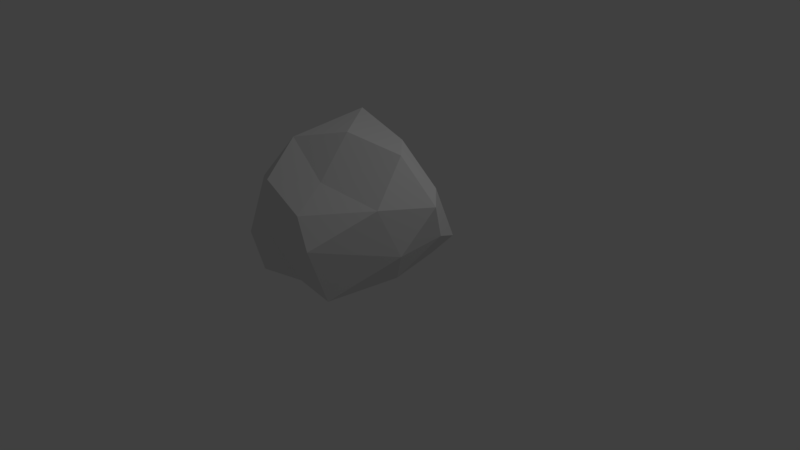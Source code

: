 # Source: Rock2.blend  (saved by Blender 2.79.7; exported with 4.5.12 LTS)
import bpy
from mathutils import Matrix  # noqa: F401  (used for matrix-valued properties, if any)

bpy.ops.wm.read_factory_settings(use_empty=True)
scene = bpy.context.scene
scene.name = 'Scene'

# ---- collections
col_collection_1 = bpy.data.collections.new('Collection 1'); scene.collection.children.link(col_collection_1)

# ---- world
world_world = bpy.data.worlds.new('World'); scene.world = world_world
world_world.color = (0.05088, 0.05088, 0.05088)
world_world.use_sun_shadow = False
world_world.sun_shadow_jitter_overblur = 0.0
world_world.cycles.sampling_method = 'MANUAL'

# ---- cameras
cam_camera = bpy.data.cameras.new('Camera')
cam_camera.clip_end = 100.0
cam_camera.lens = 35.0
cam_camera.sensor_width = 32.0
cam_camera.sensor_height = 18.0
cam_camera.ortho_scale = 7.314
cam_camera.dof.focus_distance = 0.0

# ---- lights
light_lamp = bpy.data.lights.new('Lamp', 'POINT')
light_lamp.transmission_factor = 0.0
light_lamp.cutoff_distance = 30.0
light_lamp.energy = 100.0
light_lamp.shadow_buffer_clip_start = 1.001
light_lamp.shadow_soft_size = 0.1
light_lamp.shadow_maximum_resolution = 0.006
light_lamp.use_absolute_resolution = True

# ---- meshes
me_icosphere = bpy.data.meshes.new('Icosphere')
me_icosphere.from_pydata([(-0.2749, -0.2266, -0.6938), (0.6411, -0.7435, -0.6615), (-0.1141, -1.022, -0.4472), (-0.8944, 0.0, -0.4472), (-0.2764, 1.402, -0.1876), (0.8988, 0.595, -0.4472), (0.3459, -0.8769, 0.3142), (-0.8468, -0.4539, 0.289), (-0.7087, 0.6892, 0.4005), (0.2367, 1.238, 0.006333), (1.238, 0.3007, 0.3446), (0.1697, -0.01336, 0.9928), (-0.1625, -0.7062, -0.6689), (0.4253, -0.309, -0.6051), (0.2629, -0.809, -0.5257), (0.9471, 0.0, -0.5257), (0.3157, 0.309, -0.6264), (-0.7489, -0.2759, -0.6114), (-0.6882, -0.5, -0.5257), (-0.1625, 0.5, -0.5713), (-0.5448, 0.7908, -0.3451), (0.2629, 0.943, -0.5257), (1.11, -0.08837, -0.1668), (1.102, 0.5288, -0.1306), (0.0, -1.0, 0.0), (0.5878, -0.952, 0.0), (-0.7456, 0.003679, -0.2014), (-0.6307, -0.8393, -0.238), (-0.5613, 0.8841, 0.5335), (-1.057, 0.4242, -0.2362), (1.021, 0.8153, -0.2509), (-0.23, 1.376, -0.08943), (0.9507, -0.2809, 0.3892), (-0.2629, -0.809, 0.5257), (-0.8506, 0.0, 0.5533), (-0.2166, 0.941, 0.6726), (1.073, 0.4662, 0.4626), (0.2543, -0.4756, 0.5534), (0.8129, 0.1881, 0.8467), (-0.4253, -0.309, 0.8507), (-0.4253, 0.7227, 0.9538), (0.4634, 0.5385, 0.8372)], [], [(0, 13, 12), (1, 13, 15), (0, 12, 17), (0, 17, 19), (0, 19, 16), (1, 15, 22), (2, 14, 24), (3, 18, 26), (4, 20, 28), (5, 21, 30), (1, 22, 25), (2, 24, 27), (3, 26, 29), (4, 28, 31), (5, 30, 23), (6, 32, 37), (7, 33, 39), (8, 34, 40), (9, 35, 41), (10, 36, 38), (38, 41, 11), (38, 36, 41), (36, 9, 41), (41, 40, 11), (41, 35, 40), (35, 8, 40), (40, 39, 11), (40, 34, 39), (34, 7, 39), (39, 37, 11), (39, 33, 37), (33, 6, 37), (37, 38, 11), (37, 32, 38), (32, 10, 38), (23, 36, 10), (23, 30, 36), (30, 9, 36), (31, 35, 9), (31, 28, 35), (28, 8, 35), (29, 34, 8), (29, 26, 34), (26, 7, 34), (27, 33, 7), (27, 24, 33), (24, 6, 33), (25, 32, 6), (25, 22, 32), (22, 10, 32), (30, 31, 9), (30, 21, 31), (21, 4, 31), (28, 29, 8), (28, 20, 29), (20, 3, 29), (26, 27, 7), (26, 18, 27), (18, 2, 27), (24, 25, 6), (24, 14, 25), (14, 1, 25), (22, 23, 10), (22, 15, 23), (15, 5, 23), (16, 21, 5), (16, 19, 21), (19, 4, 21), (19, 20, 4), (19, 17, 20), (17, 3, 20), (17, 18, 3), (17, 12, 18), (12, 2, 18), (15, 16, 5), (15, 13, 16), (13, 0, 16), (12, 14, 2), (12, 13, 14), (13, 1, 14)])
me_icosphere.use_remesh_preserve_volume = False
me_icosphere.use_remesh_preserve_attributes = False
me_icosphere.use_mirror_vertex_groups = False
me_icosphere.update()

# ---- objects
ob_icosphere = bpy.data.objects.new('Icosphere', me_icosphere)
ob_lamp = bpy.data.objects.new('Lamp', light_lamp)
ob_camera = bpy.data.objects.new('Camera', cam_camera)

# ---- transforms, parenting, visibility, modifiers, constraints
ob_icosphere.location = (0.35, -0.7255, 0.9997)
ob_icosphere.lineart.crease_threshold = 0.0
ob_lamp.location = (4.076, 1.005, 5.904)
ob_lamp.rotation_euler = (0.6503, 0.05522, 1.866)
ob_lamp.lock_rotations_4d = False
ob_lamp.empty_display_type = 'ARROWS'
ob_lamp.color = (0.0, 0.0, 0.0, 0.0)
ob_lamp.lineart.crease_threshold = 0.0
ob_camera.location = (7.481, -6.508, 5.344)
ob_camera.rotation_euler = (1.109, 0.0, 0.8149)
ob_camera.lock_rotations_4d = False
ob_camera.empty_display_type = 'ARROWS'
ob_camera.color = (0.0, 0.0, 0.0, 0.0)
ob_camera.display_type = 'WIRE'
ob_camera.lineart.crease_threshold = 0.0

# ---- collection membership
col_collection_1.objects.link(ob_icosphere)
col_collection_1.objects.link(ob_lamp)
col_collection_1.objects.link(ob_camera)

# ---- scene / render settings (as saved in the file)
scene.camera = ob_camera
scene.frame_start = 1; scene.frame_end = 250; scene.frame_set(1)
scene.render.engine = 'CYCLES'
scene.render.resolution_percentage = 50
scene.render.dither_intensity = 0.0
scene.cycles.use_denoising = False
scene.cycles.samples = 128
scene.cycles.sampling_pattern = 'TABULATED_SOBOL'
scene.cycles.use_adaptive_sampling = False
scene.cycles.use_light_tree = False
scene.cycles.blur_glossy = 0.0
scene.cycles.sample_clamp_indirect = 0.0
scene.view_settings.view_transform = 'Standard'
bpy.context.view_layer.update()
